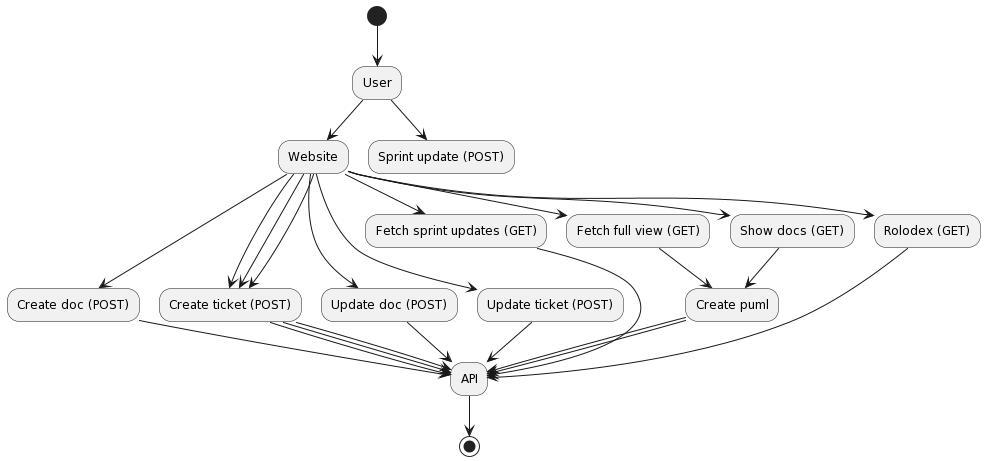

The diagram above was rendered by PlantUML. Its source (embedded in the PNG):
@startuml
' http://tonyballantyne.com/graphs.html#orgheadline19
' http://graphviz.org/doc/info/shapes.html

(*) --> "User" as user

user --> "Website" as web
user --> "Sprint update (POST)" as upsprint

web --> "Create doc (POST)" as doc
    --> "API" as api
web --> "Create ticket (POST)" as ticket
    --> api
web --> "Update doc (POST)" as updoc
    --> api
web --> "Update ticket (POST)" as upticket
    --> api
web --> "Hiring (POST)" as ticket
    --> api
web --> "Fetch sprint updates (GET)" as sprint
    --> api
web --> "Backlog (GET)" as ticket
    --> api
web --> "Fetch full view (GET)" as full
    --> "Create puml" as puml
    --> api
web --> "Rolodex (GET)" as rolo
    --> api
web --> "Show docs (GET)" as show
    --> puml
    --> api

api --> (*)
@enduml